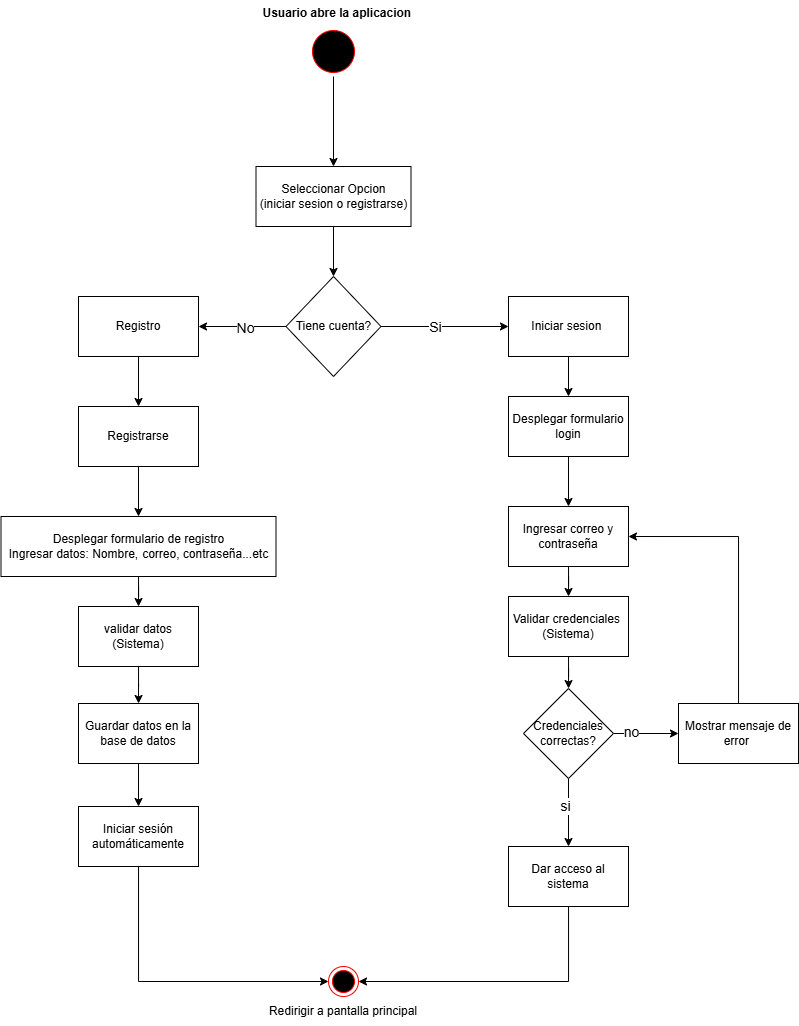

The diagram above was exported from draw.io. Its source (the exported page's mxGraphModel, read from the mxfile embedded in the PNG):
<mxGraphModel dx="629" dy="451" grid="1" gridSize="10" guides="1" tooltips="1" connect="1" arrows="1" fold="1" page="1" pageScale="1" pageWidth="1169" pageHeight="1654" math="0" shadow="0">
  <root>
    <mxCell id="0" />
    <mxCell id="1" parent="0" />
    <mxCell id="bTrx1SQPHuzGoN2WEUYj-8" edge="1" parent="1" source="bTrx1SQPHuzGoN2WEUYj-1" style="edgeStyle=orthogonalEdgeStyle;rounded=0;orthogonalLoop=1;jettySize=auto;html=1;entryX=0.5;entryY=0;entryDx=0;entryDy=0;" target="bTrx1SQPHuzGoN2WEUYj-7">
      <mxGeometry relative="1" as="geometry" />
    </mxCell>
    <mxCell id="bTrx1SQPHuzGoN2WEUYj-1" parent="1" style="ellipse;html=1;shape=startState;fillColor=#000000;strokeColor=#ff0000;" value="" vertex="1">
      <mxGeometry height="50" width="50" x="490" y="120" as="geometry" />
    </mxCell>
    <mxCell id="bTrx1SQPHuzGoN2WEUYj-3" parent="1" style="text;align=center;fontStyle=1;verticalAlign=middle;spacingLeft=3;spacingRight=3;strokeColor=none;rotatable=0;points=[[0,0.5],[1,0.5]];portConstraint=eastwest;html=1;" value="Usuario abre la aplicacion&amp;nbsp;" vertex="1">
      <mxGeometry height="26" width="80" x="480" y="94" as="geometry" />
    </mxCell>
    <mxCell id="bTrx1SQPHuzGoN2WEUYj-11" edge="1" parent="1" source="bTrx1SQPHuzGoN2WEUYj-7" style="edgeStyle=orthogonalEdgeStyle;rounded=0;orthogonalLoop=1;jettySize=auto;html=1;entryX=0.5;entryY=0;entryDx=0;entryDy=0;" target="bTrx1SQPHuzGoN2WEUYj-9">
      <mxGeometry relative="1" as="geometry" />
    </mxCell>
    <mxCell id="bTrx1SQPHuzGoN2WEUYj-7" parent="1" style="rounded=0;whiteSpace=wrap;html=1;" value="Seleccionar Opcion&lt;br&gt;(iniciar sesion o registrarse)" vertex="1">
      <mxGeometry height="60" width="155" x="437.5" y="260" as="geometry" />
    </mxCell>
    <mxCell id="bTrx1SQPHuzGoN2WEUYj-12" edge="1" parent="1" source="bTrx1SQPHuzGoN2WEUYj-9" style="edgeStyle=orthogonalEdgeStyle;rounded=0;orthogonalLoop=1;jettySize=auto;html=1;" target="bTrx1SQPHuzGoN2WEUYj-13">
      <mxGeometry relative="1" as="geometry">
        <mxPoint x="650" y="420" as="targetPoint" />
      </mxGeometry>
    </mxCell>
    <mxCell id="bTrx1SQPHuzGoN2WEUYj-16" connectable="0" parent="bTrx1SQPHuzGoN2WEUYj-12" style="edgeLabel;html=1;align=center;verticalAlign=middle;resizable=0;points=[];fontSize=14;" value="Si" vertex="1">
      <mxGeometry relative="1" x="-0.1556" y="-1" as="geometry">
        <mxPoint as="offset" />
      </mxGeometry>
    </mxCell>
    <mxCell id="bTrx1SQPHuzGoN2WEUYj-15" edge="1" parent="1" source="bTrx1SQPHuzGoN2WEUYj-9" style="edgeStyle=orthogonalEdgeStyle;rounded=0;orthogonalLoop=1;jettySize=auto;html=1;" target="bTrx1SQPHuzGoN2WEUYj-14">
      <mxGeometry relative="1" as="geometry" />
    </mxCell>
    <mxCell id="bTrx1SQPHuzGoN2WEUYj-17" connectable="0" parent="bTrx1SQPHuzGoN2WEUYj-15" style="edgeLabel;html=1;align=center;verticalAlign=middle;resizable=0;points=[];fontSize=14;" value="No" vertex="1">
      <mxGeometry relative="1" x="-0.059" y="2" as="geometry">
        <mxPoint as="offset" />
      </mxGeometry>
    </mxCell>
    <mxCell id="bTrx1SQPHuzGoN2WEUYj-9" parent="1" style="rhombus;whiteSpace=wrap;html=1;" value="Tiene cuenta?" vertex="1">
      <mxGeometry height="100" width="95" x="467.5" y="370" as="geometry" />
    </mxCell>
    <mxCell id="bTrx1SQPHuzGoN2WEUYj-27" edge="1" parent="1" source="bTrx1SQPHuzGoN2WEUYj-13" style="edgeStyle=orthogonalEdgeStyle;rounded=0;orthogonalLoop=1;jettySize=auto;html=1;" target="bTrx1SQPHuzGoN2WEUYj-26" value="">
      <mxGeometry relative="1" as="geometry" />
    </mxCell>
    <mxCell id="bTrx1SQPHuzGoN2WEUYj-13" parent="1" style="rounded=0;whiteSpace=wrap;html=1;" value="Iniciar sesion&amp;nbsp;" vertex="1">
      <mxGeometry height="60" width="120" x="690" y="390" as="geometry" />
    </mxCell>
    <mxCell id="bTrx1SQPHuzGoN2WEUYj-19" edge="1" parent="1" source="bTrx1SQPHuzGoN2WEUYj-14" style="edgeStyle=orthogonalEdgeStyle;rounded=0;orthogonalLoop=1;jettySize=auto;html=1;" target="bTrx1SQPHuzGoN2WEUYj-18" value="">
      <mxGeometry relative="1" as="geometry" />
    </mxCell>
    <mxCell id="bTrx1SQPHuzGoN2WEUYj-14" parent="1" style="rounded=0;whiteSpace=wrap;html=1;" value="Registro" vertex="1">
      <mxGeometry height="60" width="120" x="260" y="390" as="geometry" />
    </mxCell>
    <mxCell id="bTrx1SQPHuzGoN2WEUYj-21" edge="1" parent="1" source="bTrx1SQPHuzGoN2WEUYj-18" style="edgeStyle=orthogonalEdgeStyle;rounded=0;orthogonalLoop=1;jettySize=auto;html=1;" target="bTrx1SQPHuzGoN2WEUYj-20" value="">
      <mxGeometry relative="1" as="geometry" />
    </mxCell>
    <mxCell id="bTrx1SQPHuzGoN2WEUYj-18" parent="1" style="whiteSpace=wrap;html=1;rounded=0;" value="Registrarse" vertex="1">
      <mxGeometry height="60" width="120" x="260" y="500" as="geometry" />
    </mxCell>
    <mxCell id="bTrx1SQPHuzGoN2WEUYj-23" edge="1" parent="1" source="bTrx1SQPHuzGoN2WEUYj-20" style="edgeStyle=orthogonalEdgeStyle;rounded=0;orthogonalLoop=1;jettySize=auto;html=1;" target="bTrx1SQPHuzGoN2WEUYj-22" value="">
      <mxGeometry relative="1" as="geometry" />
    </mxCell>
    <mxCell id="bTrx1SQPHuzGoN2WEUYj-20" parent="1" style="whiteSpace=wrap;html=1;rounded=0;" value="Desplegar formulario de registro&lt;br&gt;Ingresar datos: Nombre,&lt;span style=&quot;white-space: pre;&quot;&gt;&#09;&lt;/span&gt;correo, contraseña...etc" vertex="1">
      <mxGeometry height="60" width="275" x="182.5" y="610" as="geometry" />
    </mxCell>
    <mxCell id="bTrx1SQPHuzGoN2WEUYj-25" edge="1" parent="1" source="bTrx1SQPHuzGoN2WEUYj-22" style="edgeStyle=orthogonalEdgeStyle;rounded=0;orthogonalLoop=1;jettySize=auto;html=1;" target="bTrx1SQPHuzGoN2WEUYj-24" value="">
      <mxGeometry relative="1" as="geometry" />
    </mxCell>
    <mxCell id="bTrx1SQPHuzGoN2WEUYj-22" parent="1" style="whiteSpace=wrap;html=1;rounded=0;" value="validar datos&lt;div&gt;(Sistema)&lt;/div&gt;" vertex="1">
      <mxGeometry height="60" width="120" x="260" y="700" as="geometry" />
    </mxCell>
    <mxCell id="bTrx1SQPHuzGoN2WEUYj-44" edge="1" parent="1" source="bTrx1SQPHuzGoN2WEUYj-24" style="edgeStyle=orthogonalEdgeStyle;rounded=0;orthogonalLoop=1;jettySize=auto;html=1;" target="bTrx1SQPHuzGoN2WEUYj-43" value="">
      <mxGeometry relative="1" as="geometry" />
    </mxCell>
    <mxCell id="bTrx1SQPHuzGoN2WEUYj-24" parent="1" style="whiteSpace=wrap;html=1;rounded=0;" value="Guardar datos en la base de datos" vertex="1">
      <mxGeometry height="60" width="120" x="260" y="797" as="geometry" />
    </mxCell>
    <mxCell id="bTrx1SQPHuzGoN2WEUYj-31" edge="1" parent="1" source="bTrx1SQPHuzGoN2WEUYj-26" style="edgeStyle=orthogonalEdgeStyle;rounded=0;orthogonalLoop=1;jettySize=auto;html=1;" target="bTrx1SQPHuzGoN2WEUYj-30" value="">
      <mxGeometry relative="1" as="geometry" />
    </mxCell>
    <mxCell id="bTrx1SQPHuzGoN2WEUYj-26" parent="1" style="rounded=0;whiteSpace=wrap;html=1;" value="Desplegar formulario login" vertex="1">
      <mxGeometry height="60" width="120" x="690" y="490" as="geometry" />
    </mxCell>
    <mxCell id="bTrx1SQPHuzGoN2WEUYj-33" edge="1" parent="1" source="bTrx1SQPHuzGoN2WEUYj-30" style="edgeStyle=orthogonalEdgeStyle;rounded=0;orthogonalLoop=1;jettySize=auto;html=1;" target="bTrx1SQPHuzGoN2WEUYj-32" value="">
      <mxGeometry relative="1" as="geometry" />
    </mxCell>
    <mxCell id="bTrx1SQPHuzGoN2WEUYj-30" parent="1" style="whiteSpace=wrap;html=1;rounded=0;" value="Ingresar correo y contraseña" vertex="1">
      <mxGeometry height="60" width="120" x="690" y="600" as="geometry" />
    </mxCell>
    <mxCell id="bTrx1SQPHuzGoN2WEUYj-35" edge="1" parent="1" source="bTrx1SQPHuzGoN2WEUYj-32" style="edgeStyle=orthogonalEdgeStyle;rounded=0;orthogonalLoop=1;jettySize=auto;html=1;" target="bTrx1SQPHuzGoN2WEUYj-34" value="">
      <mxGeometry relative="1" as="geometry" />
    </mxCell>
    <mxCell id="bTrx1SQPHuzGoN2WEUYj-32" parent="1" style="whiteSpace=wrap;html=1;rounded=0;" value="Validar credenciales&amp;nbsp;&lt;div&gt;(Sistema)&lt;/div&gt;" vertex="1">
      <mxGeometry height="60" width="120" x="690" y="690" as="geometry" />
    </mxCell>
    <mxCell id="bTrx1SQPHuzGoN2WEUYj-37" edge="1" parent="1" source="bTrx1SQPHuzGoN2WEUYj-34" style="edgeStyle=orthogonalEdgeStyle;rounded=0;orthogonalLoop=1;jettySize=auto;html=1;" target="bTrx1SQPHuzGoN2WEUYj-36" value="">
      <mxGeometry relative="1" as="geometry" />
    </mxCell>
    <mxCell id="bTrx1SQPHuzGoN2WEUYj-42" connectable="0" parent="bTrx1SQPHuzGoN2WEUYj-37" style="edgeLabel;html=1;align=center;verticalAlign=middle;resizable=0;points=[];fontSize=14;" value="si" vertex="1">
      <mxGeometry relative="1" x="-0.2" y="-3" as="geometry">
        <mxPoint as="offset" />
      </mxGeometry>
    </mxCell>
    <mxCell id="bTrx1SQPHuzGoN2WEUYj-39" edge="1" parent="1" source="bTrx1SQPHuzGoN2WEUYj-34" style="edgeStyle=orthogonalEdgeStyle;rounded=0;orthogonalLoop=1;jettySize=auto;html=1;" target="bTrx1SQPHuzGoN2WEUYj-38" value="">
      <mxGeometry relative="1" as="geometry" />
    </mxCell>
    <mxCell id="bTrx1SQPHuzGoN2WEUYj-41" connectable="0" parent="bTrx1SQPHuzGoN2WEUYj-39" style="edgeLabel;html=1;align=center;verticalAlign=middle;resizable=0;points=[];fontSize=14;" value="no" vertex="1">
      <mxGeometry relative="1" x="-0.4564" y="1" as="geometry">
        <mxPoint as="offset" />
      </mxGeometry>
    </mxCell>
    <mxCell id="bTrx1SQPHuzGoN2WEUYj-34" parent="1" style="rhombus;whiteSpace=wrap;html=1;rounded=0;" value="Credenciales correctas?" vertex="1">
      <mxGeometry height="90" width="90" x="705" y="782" as="geometry" />
    </mxCell>
    <mxCell id="bTrx1SQPHuzGoN2WEUYj-48" edge="1" parent="1" source="bTrx1SQPHuzGoN2WEUYj-36" style="edgeStyle=orthogonalEdgeStyle;rounded=0;orthogonalLoop=1;jettySize=auto;html=1;entryX=1;entryY=0.5;entryDx=0;entryDy=0;" target="bTrx1SQPHuzGoN2WEUYj-45">
      <mxGeometry relative="1" as="geometry">
        <Array as="points">
          <mxPoint x="750" y="1075" />
        </Array>
      </mxGeometry>
    </mxCell>
    <mxCell id="bTrx1SQPHuzGoN2WEUYj-36" parent="1" style="whiteSpace=wrap;html=1;rounded=0;" value="Dar acceso al sistema" vertex="1">
      <mxGeometry height="60" width="120" x="690" y="940" as="geometry" />
    </mxCell>
    <mxCell id="bTrx1SQPHuzGoN2WEUYj-40" edge="1" parent="1" source="bTrx1SQPHuzGoN2WEUYj-38" style="edgeStyle=orthogonalEdgeStyle;rounded=0;orthogonalLoop=1;jettySize=auto;html=1;entryX=1;entryY=0.5;entryDx=0;entryDy=0;" target="bTrx1SQPHuzGoN2WEUYj-30">
      <mxGeometry relative="1" as="geometry">
        <Array as="points">
          <mxPoint x="920" y="630" />
        </Array>
      </mxGeometry>
    </mxCell>
    <mxCell id="bTrx1SQPHuzGoN2WEUYj-38" parent="1" style="whiteSpace=wrap;html=1;rounded=0;" value="Mostrar mensaje de error&amp;nbsp;" vertex="1">
      <mxGeometry height="60" width="120" x="860" y="797" as="geometry" />
    </mxCell>
    <mxCell id="bTrx1SQPHuzGoN2WEUYj-46" edge="1" parent="1" source="bTrx1SQPHuzGoN2WEUYj-43" style="edgeStyle=orthogonalEdgeStyle;rounded=0;orthogonalLoop=1;jettySize=auto;html=1;entryX=0;entryY=0.5;entryDx=0;entryDy=0;" target="bTrx1SQPHuzGoN2WEUYj-45">
      <mxGeometry relative="1" as="geometry">
        <Array as="points">
          <mxPoint x="320" y="1075" />
        </Array>
      </mxGeometry>
    </mxCell>
    <mxCell id="bTrx1SQPHuzGoN2WEUYj-43" parent="1" style="whiteSpace=wrap;html=1;rounded=0;" value="Iniciar sesión automáticamente" vertex="1">
      <mxGeometry height="60" width="120" x="260" y="900" as="geometry" />
    </mxCell>
    <mxCell id="bTrx1SQPHuzGoN2WEUYj-45" parent="1" style="ellipse;html=1;shape=endState;fillColor=#000000;strokeColor=#ff0000;" value="" vertex="1">
      <mxGeometry height="30" width="30" x="510" y="1060" as="geometry" />
    </mxCell>
    <mxCell id="bTrx1SQPHuzGoN2WEUYj-50" parent="1" style="text;html=1;whiteSpace=wrap;strokeColor=none;fillColor=none;align=center;verticalAlign=middle;rounded=0;" value="Redirigir a pantalla principal" vertex="1">
      <mxGeometry height="30" width="170" x="440" y="1090" as="geometry" />
    </mxCell>
  </root>
</mxGraphModel>